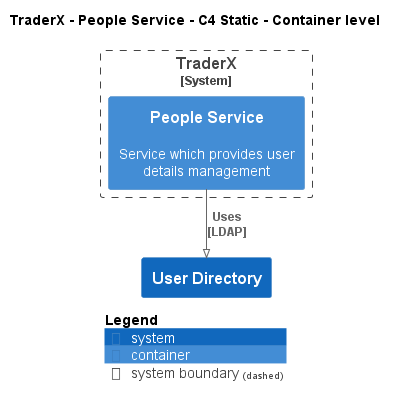

The diagram above was rendered by PlantUML. Its source (embedded in the PNG):
@startuml
!pragma layout smetana
!include ..\..\..\..\.c4s\C4_Container.puml

AddElementTag("state:new", $bgColor=green, $fontColor=#ffffff, $borderColor=green, $shadowing="False")
AddElementTag("state:changed", $bgColor=orange, $fontColor=#ffffff, $borderColor=orange, $shadowing="False")
AddElementTag("state:removed", $bgColor=red, $fontColor=#ffffff, $borderColor=red, $shadowing="False")

AddRelTag("state:new", $textColor=green, $lineColor=green)
AddRelTag("state:changed", $textColor=orange, $lineColor=orange)
AddRelTag("state:removed", $textColor=red, $lineColor=red)

SHOW_PERSON_PORTRAIT()
LAYOUT_TOP_DOWN()

skinparam linetype polyline

title TraderX - People Service - C4 Static - Container level


System_Boundary(TraderX.SoftwareSystems.TraderX, "TraderX") {
    Container(TraderX.SoftwareSystems.TraderX.Containers.PeopleService, "People Service", "", "Service which provides user details management")
}
System(TraderX.SoftwareSystems.UserDirectory, "User Directory", "")

Rel(TraderX.SoftwareSystems.TraderX.Containers.PeopleService, TraderX.SoftwareSystems.UserDirectory, "Uses\n[LDAP]", $tags='protocol:ldap')


SHOW_LEGEND()
@enduml